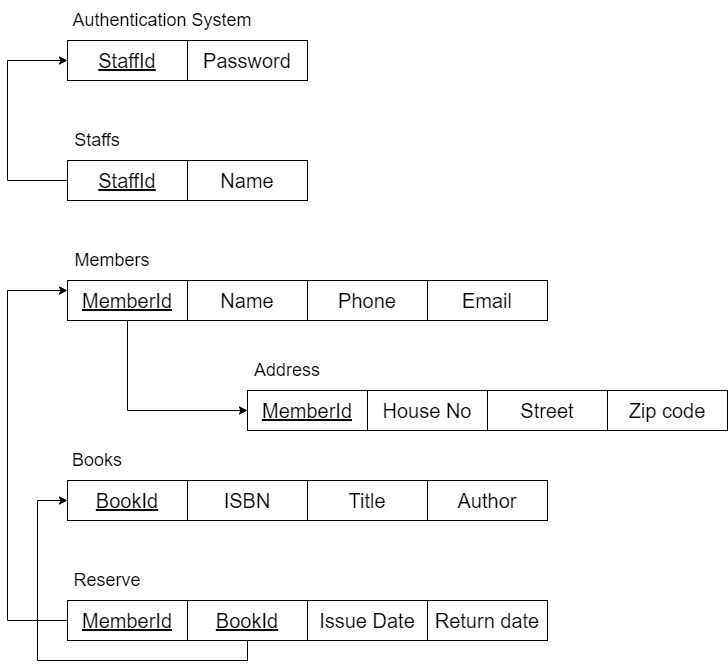

The diagram above was exported from draw.io. Its source (the exported page's mxGraphModel, read from the mxfile embedded in the PNG):
<mxGraphModel dx="1009" dy="542" grid="1" gridSize="10" guides="1" tooltips="1" connect="1" arrows="1" fold="1" page="1" pageScale="1" pageWidth="1169" pageHeight="827" math="0" shadow="0">
  <root>
    <mxCell id="0" />
    <mxCell id="1" parent="0" />
    <mxCell id="UpCVTgxfUYEKr5VrLKY9-9" value="" style="rounded=0;whiteSpace=wrap;html=1;" parent="1" vertex="1">
      <mxGeometry x="180" y="200" width="240" height="40" as="geometry" />
    </mxCell>
    <mxCell id="UpCVTgxfUYEKr5VrLKY9-36" style="edgeStyle=orthogonalEdgeStyle;rounded=0;orthogonalLoop=1;jettySize=auto;html=1;exitX=0;exitY=0.5;exitDx=0;exitDy=0;entryX=0;entryY=0.5;entryDx=0;entryDy=0;" parent="1" source="UpCVTgxfUYEKr5VrLKY9-10" target="UpCVTgxfUYEKr5VrLKY9-23" edge="1">
      <mxGeometry relative="1" as="geometry">
        <Array as="points">
          <mxPoint x="120" y="220" />
          <mxPoint x="120" y="100" />
        </Array>
      </mxGeometry>
    </mxCell>
    <mxCell id="UpCVTgxfUYEKr5VrLKY9-10" value="&lt;font style=&quot;font-size: 20px;&quot;&gt;&lt;u&gt;StaffId&lt;/u&gt;&lt;/font&gt;" style="rounded=0;whiteSpace=wrap;html=1;" parent="1" vertex="1">
      <mxGeometry x="180" y="200" width="120" height="40" as="geometry" />
    </mxCell>
    <mxCell id="UpCVTgxfUYEKr5VrLKY9-11" value="&lt;font style=&quot;font-size: 20px;&quot;&gt;Name&lt;/font&gt;" style="rounded=0;whiteSpace=wrap;html=1;" parent="1" vertex="1">
      <mxGeometry x="300" y="200" width="120" height="40" as="geometry" />
    </mxCell>
    <mxCell id="UpCVTgxfUYEKr5VrLKY9-44" style="edgeStyle=orthogonalEdgeStyle;rounded=0;orthogonalLoop=1;jettySize=auto;html=1;exitX=0.5;exitY=1;exitDx=0;exitDy=0;entryX=0;entryY=0.5;entryDx=0;entryDy=0;" parent="1" source="UpCVTgxfUYEKr5VrLKY9-13" target="UpCVTgxfUYEKr5VrLKY9-17" edge="1">
      <mxGeometry relative="1" as="geometry" />
    </mxCell>
    <mxCell id="UpCVTgxfUYEKr5VrLKY9-13" value="&lt;font style=&quot;font-size: 20px;&quot;&gt;&lt;u&gt;MemberId&lt;/u&gt;&lt;/font&gt;" style="rounded=0;whiteSpace=wrap;html=1;" parent="1" vertex="1">
      <mxGeometry x="180" y="320" width="120" height="40" as="geometry" />
    </mxCell>
    <mxCell id="UpCVTgxfUYEKr5VrLKY9-14" value="&lt;font style=&quot;font-size: 20px;&quot;&gt;Name&lt;/font&gt;" style="rounded=0;whiteSpace=wrap;html=1;" parent="1" vertex="1">
      <mxGeometry x="300" y="320" width="120" height="40" as="geometry" />
    </mxCell>
    <mxCell id="UpCVTgxfUYEKr5VrLKY9-15" value="&lt;font style=&quot;font-size: 20px;&quot;&gt;Phone&lt;/font&gt;" style="rounded=0;whiteSpace=wrap;html=1;" parent="1" vertex="1">
      <mxGeometry x="420" y="320" width="120" height="40" as="geometry" />
    </mxCell>
    <mxCell id="UpCVTgxfUYEKr5VrLKY9-16" value="&lt;font style=&quot;font-size: 20px;&quot;&gt;Email&lt;/font&gt;" style="rounded=0;whiteSpace=wrap;html=1;" parent="1" vertex="1">
      <mxGeometry x="540" y="320" width="120" height="40" as="geometry" />
    </mxCell>
    <mxCell id="UpCVTgxfUYEKr5VrLKY9-17" value="&lt;u style=&quot;border-color: var(--border-color); font-size: 20px;&quot;&gt;MemberId&lt;/u&gt;" style="rounded=0;whiteSpace=wrap;html=1;" parent="1" vertex="1">
      <mxGeometry x="360" y="430" width="120" height="40" as="geometry" />
    </mxCell>
    <mxCell id="UpCVTgxfUYEKr5VrLKY9-18" value="&lt;font style=&quot;font-size: 20px;&quot;&gt;&lt;u&gt;BookId&lt;/u&gt;&lt;/font&gt;" style="rounded=0;whiteSpace=wrap;html=1;" parent="1" vertex="1">
      <mxGeometry x="180" y="520" width="120" height="40" as="geometry" />
    </mxCell>
    <mxCell id="UpCVTgxfUYEKr5VrLKY9-19" value="&lt;font style=&quot;font-size: 20px;&quot;&gt;ISBN&lt;/font&gt;" style="rounded=0;whiteSpace=wrap;html=1;" parent="1" vertex="1">
      <mxGeometry x="300" y="520" width="120" height="40" as="geometry" />
    </mxCell>
    <mxCell id="UpCVTgxfUYEKr5VrLKY9-20" value="&lt;font style=&quot;font-size: 20px;&quot;&gt;Title&lt;/font&gt;" style="rounded=0;whiteSpace=wrap;html=1;" parent="1" vertex="1">
      <mxGeometry x="420" y="520" width="120" height="40" as="geometry" />
    </mxCell>
    <mxCell id="UpCVTgxfUYEKr5VrLKY9-21" value="&lt;font style=&quot;font-size: 20px;&quot;&gt;Author&lt;/font&gt;" style="rounded=0;whiteSpace=wrap;html=1;" parent="1" vertex="1">
      <mxGeometry x="540" y="520" width="120" height="40" as="geometry" />
    </mxCell>
    <mxCell id="UpCVTgxfUYEKr5VrLKY9-23" value="&lt;font style=&quot;font-size: 20px;&quot;&gt;&lt;u&gt;StaffId&lt;/u&gt;&lt;/font&gt;" style="rounded=0;whiteSpace=wrap;html=1;" parent="1" vertex="1">
      <mxGeometry x="180" y="80" width="120" height="40" as="geometry" />
    </mxCell>
    <mxCell id="UpCVTgxfUYEKr5VrLKY9-24" value="&lt;font style=&quot;font-size: 20px;&quot;&gt;Password&lt;/font&gt;" style="rounded=0;whiteSpace=wrap;html=1;" parent="1" vertex="1">
      <mxGeometry x="300" y="80" width="120" height="40" as="geometry" />
    </mxCell>
    <mxCell id="UpCVTgxfUYEKr5VrLKY9-26" value="&lt;font style=&quot;font-size: 18px;&quot;&gt;Authentication System&lt;/font&gt;" style="text;html=1;strokeColor=none;fillColor=none;align=center;verticalAlign=middle;whiteSpace=wrap;rounded=0;" parent="1" vertex="1">
      <mxGeometry x="180" y="40" width="190" height="40" as="geometry" />
    </mxCell>
    <mxCell id="UpCVTgxfUYEKr5VrLKY9-27" value="&lt;font style=&quot;font-size: 18px;&quot;&gt;Staffs&lt;/font&gt;" style="text;html=1;strokeColor=none;fillColor=none;align=center;verticalAlign=middle;whiteSpace=wrap;rounded=0;" parent="1" vertex="1">
      <mxGeometry x="180" y="160" width="60" height="40" as="geometry" />
    </mxCell>
    <mxCell id="UpCVTgxfUYEKr5VrLKY9-28" value="&lt;font style=&quot;font-size: 18px;&quot;&gt;Members&lt;/font&gt;" style="text;html=1;strokeColor=none;fillColor=none;align=center;verticalAlign=middle;whiteSpace=wrap;rounded=0;" parent="1" vertex="1">
      <mxGeometry x="180" y="280" width="90" height="40" as="geometry" />
    </mxCell>
    <mxCell id="UpCVTgxfUYEKr5VrLKY9-29" value="&lt;font style=&quot;font-size: 18px;&quot;&gt;Books&lt;/font&gt;" style="text;html=1;strokeColor=none;fillColor=none;align=center;verticalAlign=middle;whiteSpace=wrap;rounded=0;" parent="1" vertex="1">
      <mxGeometry x="180" y="480" width="60" height="40" as="geometry" />
    </mxCell>
    <mxCell id="UpCVTgxfUYEKr5VrLKY9-46" style="edgeStyle=orthogonalEdgeStyle;rounded=0;orthogonalLoop=1;jettySize=auto;html=1;exitX=0;exitY=0.5;exitDx=0;exitDy=0;entryX=0;entryY=0.25;entryDx=0;entryDy=0;" parent="1" source="UpCVTgxfUYEKr5VrLKY9-30" target="UpCVTgxfUYEKr5VrLKY9-13" edge="1">
      <mxGeometry relative="1" as="geometry">
        <Array as="points">
          <mxPoint x="120" y="660" />
          <mxPoint x="120" y="330" />
        </Array>
      </mxGeometry>
    </mxCell>
    <mxCell id="UpCVTgxfUYEKr5VrLKY9-30" value="&lt;u style=&quot;border-color: var(--border-color); font-size: 20px;&quot;&gt;MemberId&lt;/u&gt;" style="rounded=0;whiteSpace=wrap;html=1;" parent="1" vertex="1">
      <mxGeometry x="180" y="640" width="120" height="40" as="geometry" />
    </mxCell>
    <mxCell id="UpCVTgxfUYEKr5VrLKY9-47" style="edgeStyle=orthogonalEdgeStyle;rounded=0;orthogonalLoop=1;jettySize=auto;html=1;exitX=0.5;exitY=1;exitDx=0;exitDy=0;entryX=0;entryY=0.5;entryDx=0;entryDy=0;" parent="1" source="UpCVTgxfUYEKr5VrLKY9-31" target="UpCVTgxfUYEKr5VrLKY9-18" edge="1">
      <mxGeometry relative="1" as="geometry">
        <Array as="points">
          <mxPoint x="360" y="700" />
          <mxPoint x="150" y="700" />
          <mxPoint x="150" y="540" />
        </Array>
      </mxGeometry>
    </mxCell>
    <mxCell id="UpCVTgxfUYEKr5VrLKY9-31" value="&lt;font style=&quot;font-size: 20px;&quot;&gt;&lt;u&gt;BookId&lt;/u&gt;&lt;/font&gt;" style="rounded=0;whiteSpace=wrap;html=1;" parent="1" vertex="1">
      <mxGeometry x="300" y="640" width="120" height="40" as="geometry" />
    </mxCell>
    <mxCell id="UpCVTgxfUYEKr5VrLKY9-32" value="&lt;font style=&quot;font-size: 20px;&quot;&gt;Issue Date&lt;/font&gt;" style="rounded=0;whiteSpace=wrap;html=1;" parent="1" vertex="1">
      <mxGeometry x="420" y="640" width="120" height="40" as="geometry" />
    </mxCell>
    <mxCell id="UpCVTgxfUYEKr5VrLKY9-33" value="&lt;font style=&quot;font-size: 20px;&quot;&gt;Return date&lt;/font&gt;" style="rounded=0;whiteSpace=wrap;html=1;" parent="1" vertex="1">
      <mxGeometry x="540" y="640" width="120" height="40" as="geometry" />
    </mxCell>
    <mxCell id="UpCVTgxfUYEKr5VrLKY9-34" value="&lt;font style=&quot;font-size: 18px;&quot;&gt;Reserve&lt;/font&gt;" style="text;html=1;strokeColor=none;fillColor=none;align=center;verticalAlign=middle;whiteSpace=wrap;rounded=0;" parent="1" vertex="1">
      <mxGeometry x="180" y="600" width="80" height="40" as="geometry" />
    </mxCell>
    <mxCell id="UpCVTgxfUYEKr5VrLKY9-39" value="&lt;font style=&quot;font-size: 20px;&quot;&gt;House No&lt;/font&gt;" style="rounded=0;whiteSpace=wrap;html=1;" parent="1" vertex="1">
      <mxGeometry x="480" y="430" width="120" height="40" as="geometry" />
    </mxCell>
    <mxCell id="UpCVTgxfUYEKr5VrLKY9-40" value="&lt;font style=&quot;font-size: 20px;&quot;&gt;Street&lt;/font&gt;" style="rounded=0;whiteSpace=wrap;html=1;" parent="1" vertex="1">
      <mxGeometry x="600" y="430" width="120" height="40" as="geometry" />
    </mxCell>
    <mxCell id="UpCVTgxfUYEKr5VrLKY9-41" value="&lt;font style=&quot;font-size: 20px;&quot;&gt;Zip code&lt;/font&gt;" style="rounded=0;whiteSpace=wrap;html=1;" parent="1" vertex="1">
      <mxGeometry x="720" y="430" width="120" height="40" as="geometry" />
    </mxCell>
    <mxCell id="UpCVTgxfUYEKr5VrLKY9-43" value="&lt;font style=&quot;font-size: 18px;&quot;&gt;Address&lt;/font&gt;" style="text;html=1;strokeColor=none;fillColor=none;align=center;verticalAlign=middle;whiteSpace=wrap;rounded=0;" parent="1" vertex="1">
      <mxGeometry x="360" y="390" width="80" height="40" as="geometry" />
    </mxCell>
  </root>
</mxGraphModel>